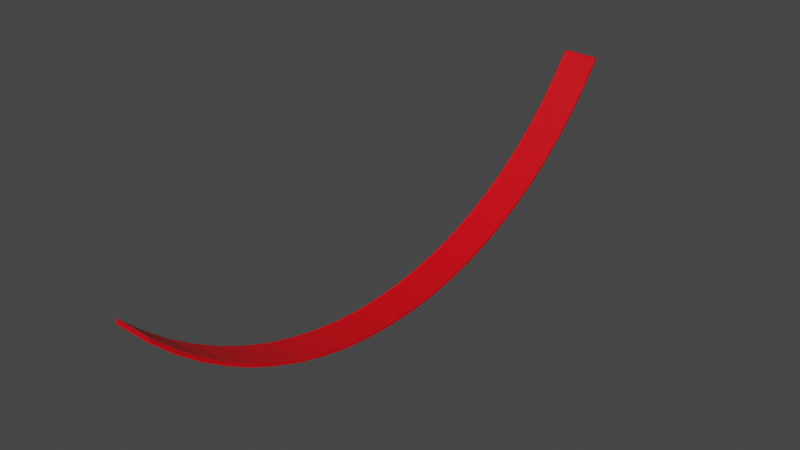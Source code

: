 # Source: bandeau_led.blend  (saved by Blender 3.1.7; exported with 4.5.12 LTS)
import bpy
from mathutils import Matrix  # noqa: F401  (used for matrix-valued properties, if any)

bpy.ops.wm.read_factory_settings(use_empty=True)
scene = bpy.context.scene
scene.name = 'Scene'

# ---- collections
col_collection = bpy.data.collections.new('Collection'); scene.collection.children.link(col_collection)

# ---- materials (node trees are filled in below, after node groups)
mat_material_001 = bpy.data.materials.new('Material.001')
mat_material_001.use_transparent_shadow = False

# ---- material node trees
mat_material_001.use_nodes = True; mat_material_001.node_tree.nodes.clear()
_N = mat_material_001.node_tree.nodes; _L = mat_material_001.node_tree.links
n0 = _N.new('ShaderNodeBsdfPrincipled'); n0.name = 'Principled BSDF'; n0.location = (10, 300)
n0.distribution = 'GGX'
n0.subsurface_method = 'RANDOM_WALK_SKIN'
n0.inputs[0].default_value = (0.8, 0.0, 0.006415, 1.0)
n0.inputs[3].default_value = 1.45
n0.inputs[27].default_value = (0.0, 0.0, 0.0, 1.0)
n0.inputs[28].default_value = 1.0
n1 = _N.new('ShaderNodeOutputMaterial'); n1.name = 'Material Output'; n1.location = (300, 300)
_L.new(n0.outputs[0], n1.inputs[0])
n1.is_active_output = True

# ---- world
world_world = bpy.data.worlds.new('World'); scene.world = world_world
world_world.use_nodes = True; world_world.node_tree.nodes.clear()
_N = world_world.node_tree.nodes; _L = world_world.node_tree.links
n0 = _N.new('ShaderNodeOutputWorld'); n0.name = 'World Output'; n0.location = (300, 300)
n1 = _N.new('ShaderNodeBackground'); n1.name = 'Background'; n1.location = (10, 300)
n1.inputs[0].default_value = (0.05088, 0.05088, 0.05088, 1.0)
_L.new(n1.outputs[0], n0.inputs[0])
n0.is_active_output = True
world_world.color = (0.05088, 0.05088, 0.05088)
world_world.use_sun_shadow = False
world_world.sun_shadow_jitter_overblur = 0.0

# ---- meshes
me_assem1___bandeau_leds_1 = bpy.data.meshes.new('Assem1 - bandeau_leds-1')
me_assem1___bandeau_leds_1.from_pydata([(188.1, 427.7, 190.0), (198.1, 427.7, 189.7), (197.8, 422.9, 182.9), (187.8, 422.9, 183.3), (197.6, 417.6, 176.6), (187.6, 417.6, 176.9), (197.4, 411.8, 170.7), (187.4, 411.8, 171.0), (197.2, 405.6, 165.2), (187.2, 405.6, 165.6), (197.1, 398.9, 160.3), (187.1, 398.9, 160.6), (196.9, 391.9, 155.9), (186.9, 391.9, 156.2), (196.8, 384.6, 152.1), (186.8, 384.6, 152.4), (196.7, 377.0, 148.8), (186.7, 377.0, 149.1), (196.6, 369.2, 146.1), (186.6, 369.2, 146.5), (196.5, 361.2, 144.1), (186.5, 361.2, 144.4), (196.5, 353.0, 142.7), (186.5, 353.0, 143.0), (196.4, 344.8, 141.9), (186.4, 344.8, 142.2), (196.4, 336.5, 141.8), (186.4, 336.5, 142.1), (196.4, 328.2, 142.3), (186.4, 328.2, 142.6), (196.5, 320.0, 143.4), (186.5, 320.0, 143.8), (196.5, 312.0, 145.2), (186.5, 312.0, 145.6), (196.6, 304.1, 147.6), (186.6, 304.1, 148.0), (196.7, 296.4, 150.7), (186.7, 296.4, 151.0), (196.8, 288.9, 154.3), (186.9, 288.9, 154.6), (197.0, 281.8, 158.5), (187.0, 281.8, 158.8), (197.2, 275.0, 163.2), (187.2, 275.0, 163.5), (197.3, 268.6, 168.4), (187.3, 268.6, 168.8), (197.5, 262.6, 174.2), (187.5, 262.6, 174.5), (187.6, 262.6, 176.0), (197.6, 262.6, 175.6), (187.4, 268.5, 170.2), (197.4, 268.5, 169.9), (187.2, 274.8, 164.9), (197.2, 274.8, 164.6), (187.0, 281.5, 160.2), (197.0, 281.5, 159.8), (186.9, 288.5, 156.0), (196.9, 288.5, 155.6), (186.8, 295.9, 152.3), (196.8, 295.9, 152.0), (186.7, 303.5, 149.2), (196.7, 303.5, 148.9), (186.6, 311.3, 146.8), (196.6, 311.3, 146.4), (186.5, 319.3, 144.9), (196.5, 319.3, 144.6), (186.5, 327.5, 143.7), (196.5, 327.5, 143.4), (186.5, 335.6, 143.1), (196.5, 335.6, 142.8), (186.5, 343.9, 143.2), (196.5, 343.9, 142.8), (186.5, 352.0, 143.9), (196.5, 352.0, 143.5), (186.5, 360.1, 145.2), (196.5, 360.1, 144.9), (186.6, 368.1, 147.2), (196.6, 368.1, 146.9), (186.7, 375.9, 149.8), (196.7, 375.9, 149.4), (186.8, 383.5, 153.0), (196.8, 383.5, 152.6), (186.9, 390.8, 156.7), (196.9, 390.8, 156.4), (187.1, 397.7, 161.1), (197.1, 397.7, 160.7), (187.2, 404.4, 165.9), (197.2, 404.4, 165.6), (187.4, 410.6, 171.3), (197.4, 410.6, 170.9), (187.6, 416.4, 177.1), (197.6, 416.4, 176.7), (187.8, 421.7, 183.4), (197.8, 421.7, 183.0), (188.1, 426.5, 190.0), (198.1, 426.5, 189.7)], [], [(0, 1, 2), (0, 2, 3), (3, 2, 4), (3, 4, 5), (5, 4, 6), (5, 6, 7), (7, 6, 8), (7, 8, 9), (9, 8, 10), (9, 10, 11), (11, 10, 12), (11, 12, 13), (13, 12, 14), (13, 14, 15), (15, 14, 16), (15, 16, 17), (17, 16, 18), (17, 18, 19), (19, 18, 20), (19, 20, 21), (21, 20, 22), (21, 22, 23), (23, 22, 24), (23, 24, 25), (25, 24, 26), (25, 26, 27), (27, 26, 28), (27, 28, 29), (29, 28, 30), (29, 30, 31), (31, 30, 32), (31, 32, 33), (33, 32, 34), (33, 34, 35), (35, 34, 36), (35, 36, 37), (37, 36, 38), (37, 38, 39), (39, 38, 40), (39, 40, 41), (41, 40, 42), (41, 42, 43), (43, 42, 44), (43, 44, 45), (45, 44, 46), (45, 46, 47), (48, 47, 49), (49, 47, 46), (48, 49, 50), (50, 49, 51), (50, 51, 52), (52, 51, 53), (52, 53, 54), (54, 53, 55), (54, 55, 56), (56, 55, 57), (56, 57, 58), (58, 57, 59), (58, 59, 60), (60, 59, 61), (60, 61, 62), (62, 61, 63), (62, 63, 64), (64, 63, 65), (64, 65, 66), (66, 65, 67), (66, 67, 68), (68, 67, 69), (68, 69, 70), (70, 69, 71), (70, 71, 72), (72, 71, 73), (72, 73, 74), (74, 73, 75), (74, 75, 76), (76, 75, 77), (76, 77, 78), (78, 77, 79), (78, 79, 80), (80, 79, 81), (80, 81, 82), (82, 81, 83), (82, 83, 84), (84, 83, 85), (84, 85, 86), (86, 85, 87), (86, 87, 88), (88, 87, 89), (88, 89, 90), (90, 89, 91), (90, 91, 92), (92, 91, 93), (92, 93, 94), (94, 93, 95), (0, 94, 1), (1, 94, 95), (94, 0, 92), (92, 0, 3), (92, 3, 90), (90, 3, 5), (90, 5, 88), (88, 5, 7), (88, 7, 86), (86, 7, 9), (86, 9, 84), (84, 9, 11), (84, 11, 82), (82, 11, 13), (82, 13, 80), (80, 13, 15), (80, 15, 78), (78, 15, 17), (78, 17, 76), (76, 17, 19), (76, 19, 74), (74, 19, 21), (74, 21, 72), (72, 21, 23), (72, 23, 70), (70, 23, 25), (70, 25, 68), (68, 25, 27), (68, 27, 66), (66, 27, 29), (66, 29, 64), (64, 29, 31), (64, 31, 62), (62, 31, 33), (62, 33, 60), (60, 33, 35), (60, 35, 58), (58, 35, 37), (58, 37, 56), (56, 37, 39), (56, 39, 54), (54, 39, 41), (54, 41, 52), (52, 41, 43), (52, 43, 50), (50, 43, 45), (50, 45, 48), (48, 45, 47), (49, 46, 51), (51, 46, 44), (51, 44, 53), (53, 44, 42), (53, 42, 55), (55, 42, 40), (55, 40, 57), (57, 40, 38), (57, 38, 59), (59, 38, 36), (59, 36, 61), (61, 36, 34), (61, 34, 63), (63, 34, 32), (63, 32, 65), (65, 32, 30), (65, 30, 67), (67, 30, 28), (67, 28, 69), (69, 28, 26), (69, 26, 71), (71, 26, 24), (71, 24, 73), (73, 24, 22), (73, 22, 75), (75, 22, 20), (75, 20, 77), (77, 20, 18), (77, 18, 79), (79, 18, 16), (79, 16, 81), (81, 16, 14), (81, 14, 83), (83, 14, 12), (83, 12, 85), (85, 12, 10), (85, 10, 87), (87, 10, 8), (87, 8, 89), (89, 8, 6), (89, 6, 91), (91, 6, 4), (91, 4, 93), (93, 4, 2), (93, 2, 95), (95, 2, 1)])
me_assem1___bandeau_leds_1.materials.append(mat_material_001)
me_assem1___bandeau_leds_1.use_remesh_fix_poles = True
me_assem1___bandeau_leds_1.use_remesh_preserve_attributes = False
me_assem1___bandeau_leds_1.update()

# ---- objects
ob_assem1___bandeau_leds_1 = bpy.data.objects.new('Assem1 - bandeau_leds-1', me_assem1___bandeau_leds_1)

# ---- transforms, parenting, visibility, modifiers, constraints
ob_assem1___bandeau_leds_1.location = (-190.5, -337.5, -138.0)

# ---- collection membership
scene.collection.objects.link(ob_assem1___bandeau_leds_1)

# ---- scene / render settings (as saved in the file)
scene.frame_start = 1; scene.frame_end = 250; scene.frame_set(0)
scene.render.engine = 'BLENDER_EEVEE_NEXT'
scene.cycles.sampling_pattern = 'TABULATED_SOBOL'
scene.cycles.use_light_tree = False
scene.view_settings.view_transform = 'Filmic'
bpy.context.view_layer.update()

# ---- added for rendering (the .blend has no active camera and no usable light): camera, sun
cam_auto = bpy.data.cameras.new('AutoCamera')
cam_auto.lens = 50.0
cam_auto.sensor_width = 36.0
cam_auto.clip_end = 2798.18
ob_auto_camera = bpy.data.objects.new('AutoCamera', cam_auto)
scene.collection.objects.link(ob_auto_camera)
ob_auto_camera.location = (161.219, -183.629, 155.42)
ob_auto_camera.rotation_euler = (1.09748, -7.21219e-08, 0.694738)
scene.camera = ob_auto_camera
light_auto_sun = bpy.data.lights.new('AutoSun', 'SUN')
light_auto_sun.energy = 3.0
light_auto_sun.angle = 0.0523599
ob_auto_sun = bpy.data.objects.new('AutoSun', light_auto_sun)
scene.collection.objects.link(ob_auto_sun)
ob_auto_sun.rotation_euler = (0.872665, 0.174533, 0.523599)
bpy.context.view_layer.update()
